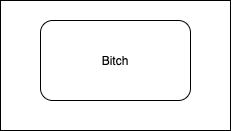

The diagram above was exported from draw.io. Its source (the exported page's mxGraphModel, read from the mxfile embedded in the PNG):
<mxGraphModel dx="992" dy="375" grid="1" gridSize="10" guides="1" tooltips="1" connect="1" arrows="1" fold="1" page="1" pageScale="1" pageWidth="827" pageHeight="1169" math="0" shadow="0">
  <root>
    <mxCell id="0" />
    <mxCell id="1" parent="0" />
    <mxCell id="2" value="arschibald" style="rounded=0;whiteSpace=wrap;html=1;" parent="1" vertex="1">
      <mxGeometry x="190" y="180" width="230" height="130" as="geometry" />
    </mxCell>
    <mxCell id="3" value="Bitch" style="rounded=1;whiteSpace=wrap;html=1;" vertex="1" parent="1">
      <mxGeometry x="230" y="200" width="150" height="80" as="geometry" />
    </mxCell>
  </root>
</mxGraphModel>